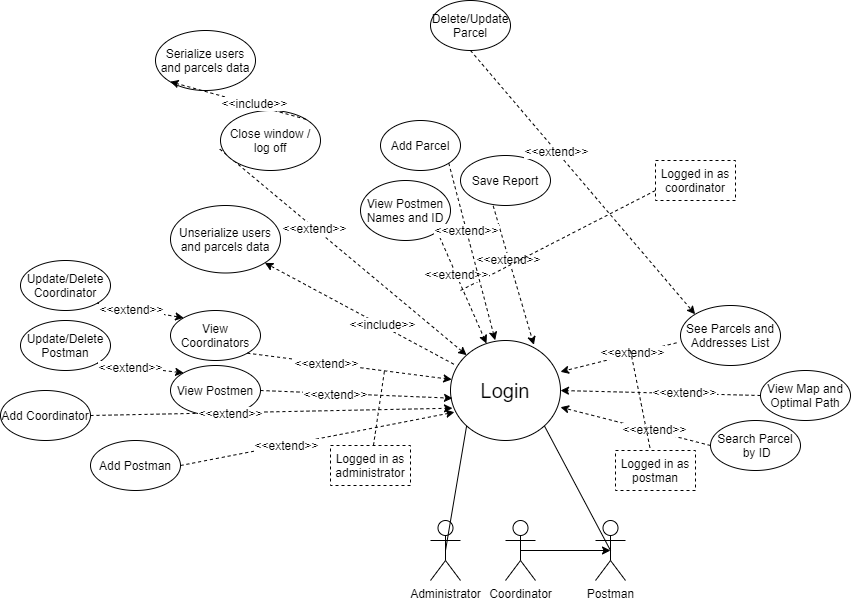

The diagram above was exported from draw.io. Its source (the exported page's mxGraphModel, read from the mxfile embedded in the PNG):
<mxGraphModel dx="1632" dy="420" grid="1" gridSize="10" guides="1" tooltips="1" connect="1" arrows="1" fold="1" page="1" pageScale="1" pageWidth="850" pageHeight="1100" math="0" shadow="0">
  <root>
    <mxCell id="0" />
    <mxCell id="1" parent="0" />
    <mxCell id="LbbfleEty8sPLyrk1ntM-1" value="Postman" style="shape=umlActor;verticalLabelPosition=bottom;labelBackgroundColor=#ffffff;verticalAlign=top;html=1;outlineConnect=0;" parent="1" vertex="1">
      <mxGeometry x="365" y="600" width="30" height="60" as="geometry" />
    </mxCell>
    <mxCell id="LbbfleEty8sPLyrk1ntM-2" value="Coordinator&lt;br&gt;" style="shape=umlActor;verticalLabelPosition=bottom;labelBackgroundColor=#ffffff;verticalAlign=top;html=1;outlineConnect=0;" parent="1" vertex="1">
      <mxGeometry x="275" y="600" width="30" height="60" as="geometry" />
    </mxCell>
    <mxCell id="LbbfleEty8sPLyrk1ntM-3" value="Administrator&lt;br&gt;" style="shape=umlActor;verticalLabelPosition=bottom;labelBackgroundColor=#ffffff;verticalAlign=top;html=1;outlineConnect=0;" parent="1" vertex="1">
      <mxGeometry x="200" y="600" width="30" height="60" as="geometry" />
    </mxCell>
    <mxCell id="YdqdAUAGNXf2ONnr4xxT-1" value="&lt;font style=&quot;font-size: 20px&quot;&gt;Login&lt;/font&gt;" style="ellipse;whiteSpace=wrap;html=1;" vertex="1" parent="1">
      <mxGeometry x="220" y="420" width="110" height="100" as="geometry" />
    </mxCell>
    <mxCell id="YdqdAUAGNXf2ONnr4xxT-4" value="View Postmen" style="ellipse;whiteSpace=wrap;html=1;" vertex="1" parent="1">
      <mxGeometry x="-60" y="445" width="90" height="50" as="geometry" />
    </mxCell>
    <mxCell id="YdqdAUAGNXf2ONnr4xxT-5" value="View Coordinators" style="ellipse;whiteSpace=wrap;html=1;" vertex="1" parent="1">
      <mxGeometry x="-60" y="390" width="90" height="50" as="geometry" />
    </mxCell>
    <mxCell id="YdqdAUAGNXf2ONnr4xxT-6" value="" style="endArrow=classic;html=1;exitX=1;exitY=0.5;exitDx=0;exitDy=0;entryX=0.018;entryY=0.577;entryDx=0;entryDy=0;dashed=1;entryPerimeter=0;" edge="1" parent="1" source="YdqdAUAGNXf2ONnr4xxT-4" target="YdqdAUAGNXf2ONnr4xxT-1">
      <mxGeometry width="50" height="50" relative="1" as="geometry">
        <mxPoint x="363.89" y="410" as="sourcePoint" />
        <mxPoint x="203.89" y="510" as="targetPoint" />
      </mxGeometry>
    </mxCell>
    <mxCell id="YdqdAUAGNXf2ONnr4xxT-8" value="&amp;lt;&amp;lt;extend&amp;gt;&amp;gt;" style="text;html=1;align=center;verticalAlign=middle;resizable=0;points=[];labelBackgroundColor=#ffffff;" vertex="1" connectable="0" parent="YdqdAUAGNXf2ONnr4xxT-6">
      <mxGeometry x="-0.2328" y="-1" relative="1" as="geometry">
        <mxPoint x="0.36" y="-0.94" as="offset" />
      </mxGeometry>
    </mxCell>
    <mxCell id="YdqdAUAGNXf2ONnr4xxT-17" value="" style="endArrow=classic;html=1;exitX=1;exitY=1;exitDx=0;exitDy=0;entryX=0.012;entryY=0.39;entryDx=0;entryDy=0;dashed=1;entryPerimeter=0;" edge="1" parent="1" source="YdqdAUAGNXf2ONnr4xxT-5" target="YdqdAUAGNXf2ONnr4xxT-1">
      <mxGeometry width="50" height="50" relative="1" as="geometry">
        <mxPoint x="123.89" y="465" as="sourcePoint" />
        <mxPoint x="219.9991270347399" y="474.6446609406727" as="targetPoint" />
      </mxGeometry>
    </mxCell>
    <mxCell id="YdqdAUAGNXf2ONnr4xxT-18" value="&amp;lt;&amp;lt;extend&amp;gt;&amp;gt;" style="text;html=1;align=center;verticalAlign=middle;resizable=0;points=[];labelBackgroundColor=#ffffff;" vertex="1" connectable="0" parent="YdqdAUAGNXf2ONnr4xxT-17">
      <mxGeometry x="-0.2328" y="-1" relative="1" as="geometry">
        <mxPoint x="0.36" y="-0.94" as="offset" />
      </mxGeometry>
    </mxCell>
    <mxCell id="YdqdAUAGNXf2ONnr4xxT-21" value="Logged in as administrator" style="rounded=0;whiteSpace=wrap;html=1;dashed=1;" vertex="1" parent="1">
      <mxGeometry x="100" y="525" width="80" height="40" as="geometry" />
    </mxCell>
    <mxCell id="YdqdAUAGNXf2ONnr4xxT-24" value="" style="endArrow=none;dashed=1;html=1;" edge="1" parent="1" source="YdqdAUAGNXf2ONnr4xxT-21">
      <mxGeometry width="50" height="50" relative="1" as="geometry">
        <mxPoint x="363.89" y="610" as="sourcePoint" />
        <mxPoint x="154" y="450" as="targetPoint" />
      </mxGeometry>
    </mxCell>
    <mxCell id="YdqdAUAGNXf2ONnr4xxT-25" value="" style="endArrow=none;html=1;exitX=0.5;exitY=0.5;exitDx=0;exitDy=0;exitPerimeter=0;entryX=1;entryY=1;entryDx=0;entryDy=0;" edge="1" parent="1" source="LbbfleEty8sPLyrk1ntM-1" target="YdqdAUAGNXf2ONnr4xxT-1">
      <mxGeometry width="50" height="50" relative="1" as="geometry">
        <mxPoint x="380" y="570" as="sourcePoint" />
        <mxPoint x="430" y="520" as="targetPoint" />
      </mxGeometry>
    </mxCell>
    <mxCell id="YdqdAUAGNXf2ONnr4xxT-26" value="" style="endArrow=none;html=1;exitX=0.5;exitY=0.5;exitDx=0;exitDy=0;exitPerimeter=0;entryX=0;entryY=1;entryDx=0;entryDy=0;" edge="1" parent="1" source="LbbfleEty8sPLyrk1ntM-3" target="YdqdAUAGNXf2ONnr4xxT-1">
      <mxGeometry width="50" height="50" relative="1" as="geometry">
        <mxPoint x="380" y="570" as="sourcePoint" />
        <mxPoint x="430" y="520" as="targetPoint" />
      </mxGeometry>
    </mxCell>
    <mxCell id="YdqdAUAGNXf2ONnr4xxT-27" value="" style="endArrow=classic;html=1;exitX=0.5;exitY=0.5;exitDx=0;exitDy=0;exitPerimeter=0;entryX=0.5;entryY=0.5;entryDx=0;entryDy=0;entryPerimeter=0;" edge="1" parent="1" source="LbbfleEty8sPLyrk1ntM-2" target="LbbfleEty8sPLyrk1ntM-1">
      <mxGeometry width="50" height="50" relative="1" as="geometry">
        <mxPoint x="380" y="570" as="sourcePoint" />
        <mxPoint x="430" y="520" as="targetPoint" />
      </mxGeometry>
    </mxCell>
    <mxCell id="YdqdAUAGNXf2ONnr4xxT-35" value="" style="endArrow=classic;html=1;exitX=0.363;exitY=1.007;exitDx=0;exitDy=0;dashed=1;entryX=0.758;entryY=0.043;entryDx=0;entryDy=0;entryPerimeter=0;exitPerimeter=0;" edge="1" parent="1" source="YdqdAUAGNXf2ONnr4xxT-30" target="YdqdAUAGNXf2ONnr4xxT-1">
      <mxGeometry width="50" height="50" relative="1" as="geometry">
        <mxPoint x="355" y="300" as="sourcePoint" />
        <mxPoint x="309.9859685225065" y="430.9499097527082" as="targetPoint" />
      </mxGeometry>
    </mxCell>
    <mxCell id="YdqdAUAGNXf2ONnr4xxT-36" value="&amp;lt;&amp;lt;extend&amp;gt;&amp;gt;" style="text;html=1;align=center;verticalAlign=middle;resizable=0;points=[];labelBackgroundColor=#ffffff;" vertex="1" connectable="0" parent="YdqdAUAGNXf2ONnr4xxT-35">
      <mxGeometry x="-0.2328" y="-1" relative="1" as="geometry">
        <mxPoint x="0.36" y="-0.94" as="offset" />
      </mxGeometry>
    </mxCell>
    <mxCell id="YdqdAUAGNXf2ONnr4xxT-37" value="" style="endArrow=none;dashed=1;html=1;entryX=0;entryY=0.75;entryDx=0;entryDy=0;" edge="1" parent="1" target="YdqdAUAGNXf2ONnr4xxT-38">
      <mxGeometry width="50" height="50" relative="1" as="geometry">
        <mxPoint x="230" y="370" as="sourcePoint" />
        <mxPoint x="410" y="330" as="targetPoint" />
      </mxGeometry>
    </mxCell>
    <mxCell id="YdqdAUAGNXf2ONnr4xxT-38" value="Logged in as coordinator" style="rounded=0;whiteSpace=wrap;html=1;dashed=1;" vertex="1" parent="1">
      <mxGeometry x="425" y="240" width="80" height="40" as="geometry" />
    </mxCell>
    <mxCell id="YdqdAUAGNXf2ONnr4xxT-40" value="See Parcels and Addresses List" style="ellipse;whiteSpace=wrap;html=1;" vertex="1" parent="1">
      <mxGeometry x="450" y="385" width="100" height="60" as="geometry" />
    </mxCell>
    <mxCell id="YdqdAUAGNXf2ONnr4xxT-41" value="View Map and Optimal Path" style="ellipse;whiteSpace=wrap;html=1;" vertex="1" parent="1">
      <mxGeometry x="530" y="450" width="90" height="50" as="geometry" />
    </mxCell>
    <mxCell id="YdqdAUAGNXf2ONnr4xxT-43" value="Search Parcel&lt;br&gt;&amp;nbsp;by ID" style="ellipse;whiteSpace=wrap;html=1;" vertex="1" parent="1">
      <mxGeometry x="480" y="500" width="90" height="50" as="geometry" />
    </mxCell>
    <mxCell id="YdqdAUAGNXf2ONnr4xxT-44" value="" style="endArrow=classic;html=1;exitX=-0.04;exitY=0.622;exitDx=0;exitDy=0;entryX=1;entryY=0.313;entryDx=0;entryDy=0;dashed=1;entryPerimeter=0;exitPerimeter=0;" edge="1" parent="1" source="YdqdAUAGNXf2ONnr4xxT-40" target="YdqdAUAGNXf2ONnr4xxT-1">
      <mxGeometry width="50" height="50" relative="1" as="geometry">
        <mxPoint x="116.81980515339467" y="412.6776695296637" as="sourcePoint" />
        <mxPoint x="271.7157287525381" y="438.78679656440363" as="targetPoint" />
      </mxGeometry>
    </mxCell>
    <mxCell id="YdqdAUAGNXf2ONnr4xxT-45" value="&amp;lt;&amp;lt;extend&amp;gt;&amp;gt;" style="text;html=1;align=center;verticalAlign=middle;resizable=0;points=[];labelBackgroundColor=#ffffff;" vertex="1" connectable="0" parent="YdqdAUAGNXf2ONnr4xxT-44">
      <mxGeometry x="-0.2328" y="-1" relative="1" as="geometry">
        <mxPoint x="0.36" y="-0.94" as="offset" />
      </mxGeometry>
    </mxCell>
    <mxCell id="YdqdAUAGNXf2ONnr4xxT-46" value="" style="endArrow=classic;html=1;exitX=0;exitY=0.5;exitDx=0;exitDy=0;entryX=1;entryY=0.5;entryDx=0;entryDy=0;dashed=1;" edge="1" parent="1" source="YdqdAUAGNXf2ONnr4xxT-41" target="YdqdAUAGNXf2ONnr4xxT-1">
      <mxGeometry width="50" height="50" relative="1" as="geometry">
        <mxPoint x="436" y="407.32000000000005" as="sourcePoint" />
        <mxPoint x="340" y="448.78" as="targetPoint" />
      </mxGeometry>
    </mxCell>
    <mxCell id="YdqdAUAGNXf2ONnr4xxT-47" value="&amp;lt;&amp;lt;extend&amp;gt;&amp;gt;" style="text;html=1;align=center;verticalAlign=middle;resizable=0;points=[];labelBackgroundColor=#ffffff;" vertex="1" connectable="0" parent="YdqdAUAGNXf2ONnr4xxT-46">
      <mxGeometry x="-0.2328" y="-1" relative="1" as="geometry">
        <mxPoint x="0.36" y="-0.94" as="offset" />
      </mxGeometry>
    </mxCell>
    <mxCell id="YdqdAUAGNXf2ONnr4xxT-48" value="" style="endArrow=classic;html=1;exitX=0;exitY=0.5;exitDx=0;exitDy=0;entryX=1;entryY=0.667;entryDx=0;entryDy=0;dashed=1;entryPerimeter=0;" edge="1" parent="1" source="YdqdAUAGNXf2ONnr4xxT-43" target="YdqdAUAGNXf2ONnr4xxT-1">
      <mxGeometry width="50" height="50" relative="1" as="geometry">
        <mxPoint x="510" y="445" as="sourcePoint" />
        <mxPoint x="340" y="460" as="targetPoint" />
      </mxGeometry>
    </mxCell>
    <mxCell id="YdqdAUAGNXf2ONnr4xxT-49" value="&amp;lt;&amp;lt;extend&amp;gt;&amp;gt;" style="text;html=1;align=center;verticalAlign=middle;resizable=0;points=[];labelBackgroundColor=#ffffff;" vertex="1" connectable="0" parent="YdqdAUAGNXf2ONnr4xxT-48">
      <mxGeometry x="-0.2328" y="-1" relative="1" as="geometry">
        <mxPoint x="0.36" y="-0.94" as="offset" />
      </mxGeometry>
    </mxCell>
    <mxCell id="YdqdAUAGNXf2ONnr4xxT-50" value="" style="endArrow=none;dashed=1;html=1;" edge="1" parent="1">
      <mxGeometry width="50" height="50" relative="1" as="geometry">
        <mxPoint x="400" y="430" as="sourcePoint" />
        <mxPoint x="420" y="530" as="targetPoint" />
      </mxGeometry>
    </mxCell>
    <mxCell id="YdqdAUAGNXf2ONnr4xxT-51" value="Logged in as postman" style="rounded=0;whiteSpace=wrap;html=1;dashed=1;" vertex="1" parent="1">
      <mxGeometry x="385" y="530" width="80" height="40" as="geometry" />
    </mxCell>
    <mxCell id="YdqdAUAGNXf2ONnr4xxT-52" value="View Postmen Names and ID" style="ellipse;whiteSpace=wrap;html=1;" vertex="1" parent="1">
      <mxGeometry x="130" y="260" width="90" height="60" as="geometry" />
    </mxCell>
    <mxCell id="YdqdAUAGNXf2ONnr4xxT-53" value="" style="endArrow=classic;html=1;exitX=1;exitY=1;exitDx=0;exitDy=0;dashed=1;entryX=0.327;entryY=0.03;entryDx=0;entryDy=0;entryPerimeter=0;" edge="1" parent="1" source="YdqdAUAGNXf2ONnr4xxT-52" target="YdqdAUAGNXf2ONnr4xxT-1">
      <mxGeometry width="50" height="50" relative="1" as="geometry">
        <mxPoint x="69" y="401.34" as="sourcePoint" />
        <mxPoint x="211" y="409.99999999999994" as="targetPoint" />
      </mxGeometry>
    </mxCell>
    <mxCell id="YdqdAUAGNXf2ONnr4xxT-54" value="&amp;lt;&amp;lt;extend&amp;gt;&amp;gt;" style="text;html=1;align=center;verticalAlign=middle;resizable=0;points=[];labelBackgroundColor=#ffffff;" vertex="1" connectable="0" parent="YdqdAUAGNXf2ONnr4xxT-53">
      <mxGeometry x="-0.2328" y="-1" relative="1" as="geometry">
        <mxPoint x="0.36" y="-0.94" as="offset" />
      </mxGeometry>
    </mxCell>
    <mxCell id="YdqdAUAGNXf2ONnr4xxT-55" value="Delete/Update Parcel" style="ellipse;whiteSpace=wrap;html=1;" vertex="1" parent="1">
      <mxGeometry x="200" y="80" width="80" height="50" as="geometry" />
    </mxCell>
    <mxCell id="YdqdAUAGNXf2ONnr4xxT-62" value="Add Parcel" style="ellipse;whiteSpace=wrap;html=1;" vertex="1" parent="1">
      <mxGeometry x="150" y="200" width="80" height="50" as="geometry" />
    </mxCell>
    <mxCell id="YdqdAUAGNXf2ONnr4xxT-63" value="" style="endArrow=classic;html=1;exitX=1;exitY=1;exitDx=0;exitDy=0;dashed=1;entryX=0.406;entryY=-0.003;entryDx=0;entryDy=0;entryPerimeter=0;" edge="1" parent="1" source="YdqdAUAGNXf2ONnr4xxT-62" target="YdqdAUAGNXf2ONnr4xxT-1">
      <mxGeometry width="50" height="50" relative="1" as="geometry">
        <mxPoint x="60" y="425" as="sourcePoint" />
        <mxPoint x="269" y="420" as="targetPoint" />
      </mxGeometry>
    </mxCell>
    <mxCell id="YdqdAUAGNXf2ONnr4xxT-64" value="&amp;lt;&amp;lt;extend&amp;gt;&amp;gt;" style="text;html=1;align=center;verticalAlign=middle;resizable=0;points=[];labelBackgroundColor=#ffffff;" vertex="1" connectable="0" parent="YdqdAUAGNXf2ONnr4xxT-63">
      <mxGeometry x="-0.2328" y="-1" relative="1" as="geometry">
        <mxPoint x="0.36" y="-0.94" as="offset" />
      </mxGeometry>
    </mxCell>
    <mxCell id="YdqdAUAGNXf2ONnr4xxT-66" value="" style="endArrow=classic;html=1;exitX=0.03;exitY=0.237;exitDx=0;exitDy=0;dashed=1;exitPerimeter=0;entryX=1;entryY=1;entryDx=0;entryDy=0;" edge="1" parent="1" source="YdqdAUAGNXf2ONnr4xxT-1" target="YdqdAUAGNXf2ONnr4xxT-68">
      <mxGeometry width="50" height="50" relative="1" as="geometry">
        <mxPoint x="100.70980515339465" y="452.6776695296637" as="sourcePoint" />
        <mxPoint x="100" y="350" as="targetPoint" />
      </mxGeometry>
    </mxCell>
    <mxCell id="YdqdAUAGNXf2ONnr4xxT-67" value="&amp;lt;&amp;lt;include&amp;gt;&amp;gt;" style="text;html=1;align=center;verticalAlign=middle;resizable=0;points=[];labelBackgroundColor=#ffffff;" vertex="1" connectable="0" parent="YdqdAUAGNXf2ONnr4xxT-66">
      <mxGeometry x="-0.2328" y="-1" relative="1" as="geometry">
        <mxPoint x="0.36" y="-0.94" as="offset" />
      </mxGeometry>
    </mxCell>
    <mxCell id="YdqdAUAGNXf2ONnr4xxT-68" value="Unserialize users and parcels data" style="ellipse;whiteSpace=wrap;html=1;" vertex="1" parent="1">
      <mxGeometry x="-60" y="285" width="110" height="67.5" as="geometry" />
    </mxCell>
    <mxCell id="YdqdAUAGNXf2ONnr4xxT-69" value="" style="endArrow=classic;html=1;entryX=0;entryY=0;entryDx=0;entryDy=0;dashed=1;exitX=-0.007;exitY=0.643;exitDx=0;exitDy=0;exitPerimeter=0;" edge="1" parent="1" source="YdqdAUAGNXf2ONnr4xxT-71" target="YdqdAUAGNXf2ONnr4xxT-1">
      <mxGeometry width="50" height="50" relative="1" as="geometry">
        <mxPoint x="510" y="340" as="sourcePoint" />
        <mxPoint x="340" y="461.29999999999995" as="targetPoint" />
      </mxGeometry>
    </mxCell>
    <mxCell id="YdqdAUAGNXf2ONnr4xxT-70" value="&amp;lt;&amp;lt;extend&amp;gt;&amp;gt;" style="text;html=1;align=center;verticalAlign=middle;resizable=0;points=[];labelBackgroundColor=#ffffff;" vertex="1" connectable="0" parent="YdqdAUAGNXf2ONnr4xxT-69">
      <mxGeometry x="-0.2328" y="-1" relative="1" as="geometry">
        <mxPoint x="0.36" y="-0.94" as="offset" />
      </mxGeometry>
    </mxCell>
    <mxCell id="YdqdAUAGNXf2ONnr4xxT-71" value="Close window / log off" style="ellipse;whiteSpace=wrap;html=1;" vertex="1" parent="1">
      <mxGeometry x="-10" y="190" width="100" height="60" as="geometry" />
    </mxCell>
    <mxCell id="YdqdAUAGNXf2ONnr4xxT-73" value="Serialize users and parcels data" style="ellipse;whiteSpace=wrap;html=1;" vertex="1" parent="1">
      <mxGeometry x="-75" y="110" width="100" height="60" as="geometry" />
    </mxCell>
    <mxCell id="YdqdAUAGNXf2ONnr4xxT-74" value="" style="endArrow=classic;html=1;exitX=1;exitY=0;exitDx=0;exitDy=0;dashed=1;entryX=0;entryY=1;entryDx=0;entryDy=0;" edge="1" parent="1" source="YdqdAUAGNXf2ONnr4xxT-71" target="YdqdAUAGNXf2ONnr4xxT-73">
      <mxGeometry width="50" height="50" relative="1" as="geometry">
        <mxPoint x="233.29999999999995" y="453.70000000000005" as="sourcePoint" />
        <mxPoint x="118.21536679571807" y="357.3452200774308" as="targetPoint" />
      </mxGeometry>
    </mxCell>
    <mxCell id="YdqdAUAGNXf2ONnr4xxT-75" value="&amp;lt;&amp;lt;include&amp;gt;&amp;gt;" style="text;html=1;align=center;verticalAlign=middle;resizable=0;points=[];labelBackgroundColor=#ffffff;" vertex="1" connectable="0" parent="YdqdAUAGNXf2ONnr4xxT-74">
      <mxGeometry x="-0.2328" y="-1" relative="1" as="geometry">
        <mxPoint x="0.36" y="-0.94" as="offset" />
      </mxGeometry>
    </mxCell>
    <mxCell id="YdqdAUAGNXf2ONnr4xxT-76" value="Update/Delete Coordinator" style="ellipse;whiteSpace=wrap;html=1;" vertex="1" parent="1">
      <mxGeometry x="-210" y="340" width="90" height="50" as="geometry" />
    </mxCell>
    <mxCell id="YdqdAUAGNXf2ONnr4xxT-77" value="" style="endArrow=classic;html=1;exitX=1;exitY=1;exitDx=0;exitDy=0;entryX=0;entryY=0;entryDx=0;entryDy=0;dashed=1;" edge="1" parent="1" source="YdqdAUAGNXf2ONnr4xxT-76" target="YdqdAUAGNXf2ONnr4xxT-5">
      <mxGeometry width="50" height="50" relative="1" as="geometry">
        <mxPoint x="-30" y="417.5" as="sourcePoint" />
        <mxPoint x="37.07019484660532" y="379.82233047033617" as="targetPoint" />
      </mxGeometry>
    </mxCell>
    <mxCell id="YdqdAUAGNXf2ONnr4xxT-78" value="&amp;lt;&amp;lt;extend&amp;gt;&amp;gt;" style="text;html=1;align=center;verticalAlign=middle;resizable=0;points=[];labelBackgroundColor=#ffffff;" vertex="1" connectable="0" parent="YdqdAUAGNXf2ONnr4xxT-77">
      <mxGeometry x="-0.2328" y="-1" relative="1" as="geometry">
        <mxPoint x="0.36" y="-0.94" as="offset" />
      </mxGeometry>
    </mxCell>
    <mxCell id="YdqdAUAGNXf2ONnr4xxT-79" value="Update/Delete Postman" style="ellipse;whiteSpace=wrap;html=1;" vertex="1" parent="1">
      <mxGeometry x="-210" y="400" width="90" height="50" as="geometry" />
    </mxCell>
    <mxCell id="YdqdAUAGNXf2ONnr4xxT-80" value="" style="endArrow=classic;html=1;exitX=1;exitY=1;exitDx=0;exitDy=0;entryX=0;entryY=0;entryDx=0;entryDy=0;dashed=1;" edge="1" parent="1" source="YdqdAUAGNXf2ONnr4xxT-79" target="YdqdAUAGNXf2ONnr4xxT-4">
      <mxGeometry width="50" height="50" relative="1" as="geometry">
        <mxPoint x="-50" y="487.5" as="sourcePoint" />
        <mxPoint x="-66.81980515339478" y="467.3223304703363" as="targetPoint" />
      </mxGeometry>
    </mxCell>
    <mxCell id="YdqdAUAGNXf2ONnr4xxT-81" value="&amp;lt;&amp;lt;extend&amp;gt;&amp;gt;" style="text;html=1;align=center;verticalAlign=middle;resizable=0;points=[];labelBackgroundColor=#ffffff;" vertex="1" connectable="0" parent="YdqdAUAGNXf2ONnr4xxT-80">
      <mxGeometry x="-0.2328" y="-1" relative="1" as="geometry">
        <mxPoint x="0.36" y="-0.94" as="offset" />
      </mxGeometry>
    </mxCell>
    <mxCell id="YdqdAUAGNXf2ONnr4xxT-82" value="Add Coordinator" style="ellipse;whiteSpace=wrap;html=1;" vertex="1" parent="1">
      <mxGeometry x="-230" y="470" width="90" height="50" as="geometry" />
    </mxCell>
    <mxCell id="YdqdAUAGNXf2ONnr4xxT-83" value="" style="endArrow=classic;html=1;exitX=1;exitY=0.5;exitDx=0;exitDy=0;entryX=0.018;entryY=0.677;entryDx=0;entryDy=0;dashed=1;entryPerimeter=0;" edge="1" parent="1" source="YdqdAUAGNXf2ONnr4xxT-82" target="YdqdAUAGNXf2ONnr4xxT-1">
      <mxGeometry width="50" height="50" relative="1" as="geometry">
        <mxPoint x="361.90999999999997" y="445" as="sourcePoint" />
        <mxPoint x="220.00000000000003" y="512.7" as="targetPoint" />
      </mxGeometry>
    </mxCell>
    <mxCell id="YdqdAUAGNXf2ONnr4xxT-84" value="&amp;lt;&amp;lt;extend&amp;gt;&amp;gt;" style="text;html=1;align=center;verticalAlign=middle;resizable=0;points=[];labelBackgroundColor=#ffffff;" vertex="1" connectable="0" parent="YdqdAUAGNXf2ONnr4xxT-83">
      <mxGeometry x="-0.2328" y="-1" relative="1" as="geometry">
        <mxPoint x="0.36" y="-0.94" as="offset" />
      </mxGeometry>
    </mxCell>
    <mxCell id="YdqdAUAGNXf2ONnr4xxT-85" value="Add Postman" style="ellipse;whiteSpace=wrap;html=1;" vertex="1" parent="1">
      <mxGeometry x="-140" y="520" width="90" height="50" as="geometry" />
    </mxCell>
    <mxCell id="YdqdAUAGNXf2ONnr4xxT-86" value="" style="endArrow=classic;html=1;exitX=1;exitY=0.5;exitDx=0;exitDy=0;entryX=0.036;entryY=0.717;entryDx=0;entryDy=0;dashed=1;entryPerimeter=0;" edge="1" parent="1" source="YdqdAUAGNXf2ONnr4xxT-85" target="YdqdAUAGNXf2ONnr4xxT-1">
      <mxGeometry width="50" height="50" relative="1" as="geometry">
        <mxPoint x="283.89" y="485" as="sourcePoint" />
        <mxPoint x="141.98000000000002" y="552.7" as="targetPoint" />
      </mxGeometry>
    </mxCell>
    <mxCell id="YdqdAUAGNXf2ONnr4xxT-87" value="&amp;lt;&amp;lt;extend&amp;gt;&amp;gt;" style="text;html=1;align=center;verticalAlign=middle;resizable=0;points=[];labelBackgroundColor=#ffffff;" vertex="1" connectable="0" parent="YdqdAUAGNXf2ONnr4xxT-86">
      <mxGeometry x="-0.2328" y="-1" relative="1" as="geometry">
        <mxPoint x="0.36" y="-0.94" as="offset" />
      </mxGeometry>
    </mxCell>
    <mxCell id="YdqdAUAGNXf2ONnr4xxT-30" value="Save Report" style="ellipse;whiteSpace=wrap;html=1;" vertex="1" parent="1">
      <mxGeometry x="230" y="234.99999999999997" width="90" height="50" as="geometry" />
    </mxCell>
    <mxCell id="YdqdAUAGNXf2ONnr4xxT-88" value="" style="endArrow=classic;html=1;exitX=0.5;exitY=1;exitDx=0;exitDy=0;dashed=1;entryX=0;entryY=0;entryDx=0;entryDy=0;" edge="1" parent="1" source="YdqdAUAGNXf2ONnr4xxT-55" target="YdqdAUAGNXf2ONnr4xxT-40">
      <mxGeometry width="50" height="50" relative="1" as="geometry">
        <mxPoint x="250" y="110" as="sourcePoint" />
        <mxPoint x="400" y="170" as="targetPoint" />
      </mxGeometry>
    </mxCell>
    <mxCell id="YdqdAUAGNXf2ONnr4xxT-89" value="&amp;lt;&amp;lt;extend&amp;gt;&amp;gt;" style="text;html=1;align=center;verticalAlign=middle;resizable=0;points=[];labelBackgroundColor=#ffffff;" vertex="1" connectable="0" parent="YdqdAUAGNXf2ONnr4xxT-88">
      <mxGeometry x="-0.2328" y="-1" relative="1" as="geometry">
        <mxPoint x="0.36" y="-0.94" as="offset" />
      </mxGeometry>
    </mxCell>
  </root>
</mxGraphModel>